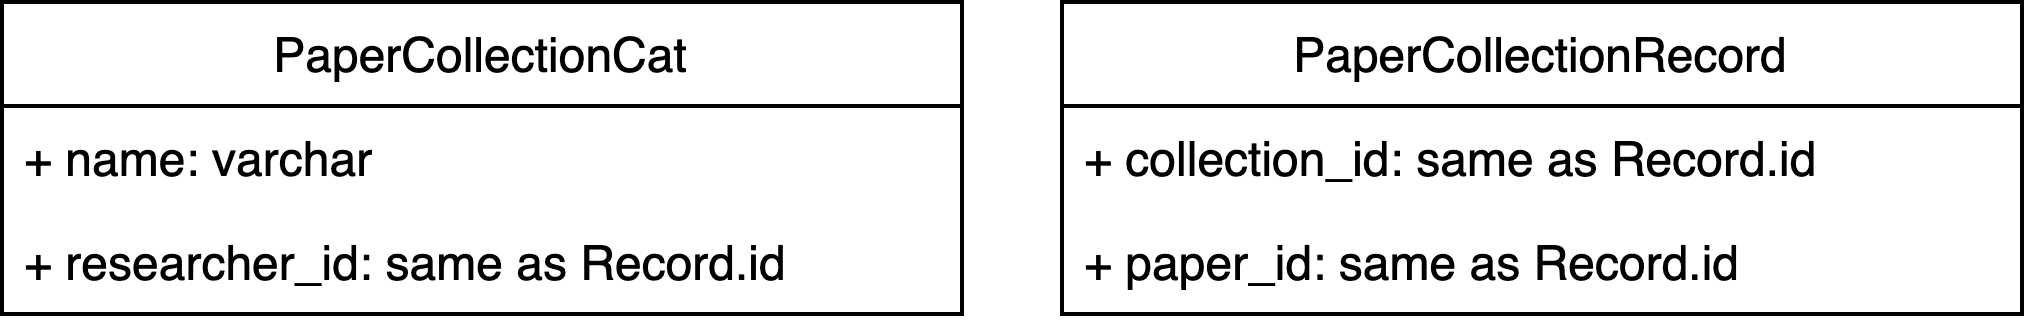

The diagram above was exported from draw.io. Its source (the exported page's mxGraphModel, read from the mxfile embedded in the PNG):
<mxGraphModel dx="1918" dy="1387" grid="1" gridSize="10" guides="1" tooltips="1" connect="1" arrows="1" fold="1" page="1" pageScale="1" pageWidth="1169" pageHeight="827" math="0" shadow="0">
  <root>
    <mxCell id="0" />
    <mxCell id="1" parent="0" />
    <mxCell id="2" value="PaperCollectionCat" style="swimlane;fontStyle=0;childLayout=stackLayout;horizontal=1;startSize=26;fillColor=none;horizontalStack=0;resizeParent=1;resizeParentMax=0;resizeLast=0;collapsible=1;marginBottom=0;" vertex="1" parent="1">
      <mxGeometry x="40" y="224" width="240" height="78" as="geometry">
        <mxRectangle x="-410" y="110" width="90" height="26" as="alternateBounds" />
      </mxGeometry>
    </mxCell>
    <mxCell id="3" value="+ name: varchar" style="text;strokeColor=none;fillColor=none;align=left;verticalAlign=top;spacingLeft=4;spacingRight=4;overflow=hidden;rotatable=0;points=[[0,0.5],[1,0.5]];portConstraint=eastwest;" vertex="1" parent="2">
      <mxGeometry y="26" width="240" height="26" as="geometry" />
    </mxCell>
    <mxCell id="4" value="+ researcher_id: same as Record.id" style="text;strokeColor=none;fillColor=none;align=left;verticalAlign=top;spacingLeft=4;spacingRight=4;overflow=hidden;rotatable=0;points=[[0,0.5],[1,0.5]];portConstraint=eastwest;" vertex="1" parent="2">
      <mxGeometry y="52" width="240" height="26" as="geometry" />
    </mxCell>
    <mxCell id="5" value="PaperCollectionRecord" style="swimlane;fontStyle=0;childLayout=stackLayout;horizontal=1;startSize=26;fillColor=none;horizontalStack=0;resizeParent=1;resizeParentMax=0;resizeLast=0;collapsible=1;marginBottom=0;" vertex="1" parent="1">
      <mxGeometry x="305" y="224" width="240" height="78" as="geometry">
        <mxRectangle x="-410" y="110" width="90" height="26" as="alternateBounds" />
      </mxGeometry>
    </mxCell>
    <mxCell id="6" value="+ collection_id: same as Record.id" style="text;strokeColor=none;fillColor=none;align=left;verticalAlign=top;spacingLeft=4;spacingRight=4;overflow=hidden;rotatable=0;points=[[0,0.5],[1,0.5]];portConstraint=eastwest;" vertex="1" parent="5">
      <mxGeometry y="26" width="240" height="26" as="geometry" />
    </mxCell>
    <mxCell id="7" value="+ paper_id: same as Record.id" style="text;strokeColor=none;fillColor=none;align=left;verticalAlign=top;spacingLeft=4;spacingRight=4;overflow=hidden;rotatable=0;points=[[0,0.5],[1,0.5]];portConstraint=eastwest;" vertex="1" parent="5">
      <mxGeometry y="52" width="240" height="26" as="geometry" />
    </mxCell>
  </root>
</mxGraphModel>